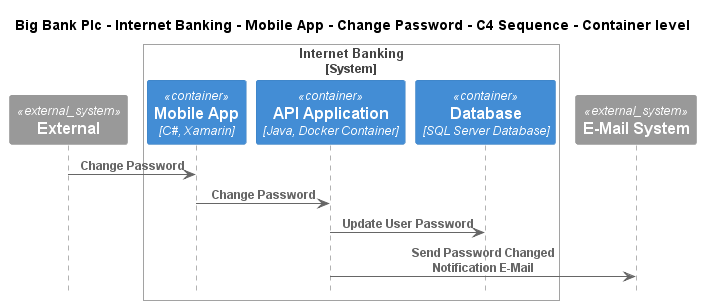

The diagram above was rendered by PlantUML. Its source (embedded in the PNG):
@startuml
!include ..\..\..\..\..\..\..\.c4s\C4_Sequence.puml

title Big Bank Plc - Internet Banking - Mobile App - Change Password - C4 Sequence - Container level

System_Ext(C4InterFlow.SoftwareSystems.ExternalSystem, "External", "")

System_Boundary(BigBankPlc.SoftwareSystems.InternetBanking, "Internet Banking")
    Container(BigBankPlc.SoftwareSystems.InternetBanking.Containers.MobileApp, "Mobile App", "C#, Xamarin", "Provides a limited subset of the Internet banking functionality to customers via their mobile device")
    Container(BigBankPlc.SoftwareSystems.InternetBanking.Containers.APIApplication, "API Application", "Java, Docker Container", "Provides Internet banking functionality via API")
    ContainerDb(BigBankPlc.SoftwareSystems.InternetBanking.Containers.Database, "Database", "SQL Server Database", "Stores user registration information, hashed auth credentials, access logs, etc.")
Boundary_End()
System_Ext(BigBankPlc.SoftwareSystems.EMailSystem, "E-Mail System", "The internal Microsoft Exchange system")

Rel(C4InterFlow.SoftwareSystems.ExternalSystem, BigBankPlc.SoftwareSystems.InternetBanking.Containers.MobileApp, "Change Password")
Rel(BigBankPlc.SoftwareSystems.InternetBanking.Containers.MobileApp, BigBankPlc.SoftwareSystems.InternetBanking.Containers.APIApplication, "Change Password")
Rel(BigBankPlc.SoftwareSystems.InternetBanking.Containers.APIApplication, BigBankPlc.SoftwareSystems.InternetBanking.Containers.Database, "Update User Password")
Rel(BigBankPlc.SoftwareSystems.InternetBanking.Containers.APIApplication, BigBankPlc.SoftwareSystems.EMailSystem, "Send Password Changed Notification E-Mail")


@enduml